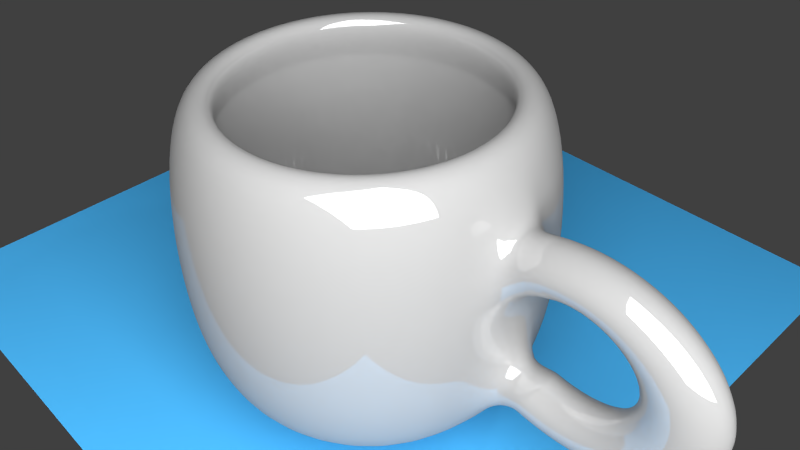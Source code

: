 # Source: alica.blend  (saved by Blender 2.74.0; exported with 4.5.12 LTS)
import bpy
from mathutils import Matrix  # noqa: F401  (used for matrix-valued properties, if any)

bpy.ops.wm.read_factory_settings(use_empty=True)
scene = bpy.context.scene
scene.name = 'Scene'

# ---- collections
col_collection_1 = bpy.data.collections.new('Collection 1'); scene.collection.children.link(col_collection_1)

# ---- materials (node trees are filled in below, after node groups)
mat_material_002 = bpy.data.materials.new('Material.002')
mat_material_002.alpha_threshold = 0.0
mat_material_002.roughness = 0.5
mat_material_001 = bpy.data.materials.new('Material.001')
mat_material_001.alpha_threshold = 0.0
mat_material_001.roughness = 0.5
mat_material = bpy.data.materials.new('Material')
mat_material.alpha_threshold = 0.0
mat_material.roughness = 0.5

# ---- material node trees
mat_material_002.use_nodes = True; mat_material_002.node_tree.nodes.clear()
_N = mat_material_002.node_tree.nodes; _L = mat_material_002.node_tree.links
n0 = _N.new('ShaderNodeOutputMaterial'); n0.name = 'Material Output'; n0.location = (300, 300)
n1 = _N.new('ShaderNodeEmission'); n1.name = 'Emission'; n1.location = (110, 300)
n1.inputs[0].default_value = (0.8, 0.8, 0.8, 1.0)
n1.inputs[1].default_value = 10.0
_L.new(n1.outputs[0], n0.inputs[0])
n0.is_active_output = True
mat_material_001.use_nodes = True; mat_material_001.node_tree.nodes.clear()
_N = mat_material_001.node_tree.nodes; _L = mat_material_001.node_tree.links
n0 = _N.new('ShaderNodeOutputMaterial'); n0.name = 'Material Output'; n0.location = (300, 300)
n1 = _N.new('ShaderNodeBsdfDiffuse'); n1.name = 'Diffuse BSDF'; n1.location = (10, 300)
n1.inputs[0].default_value = (0.06279, 0.4057, 0.8, 1.0)
_L.new(n1.outputs[0], n0.inputs[0])
n0.is_active_output = True
mat_material.use_nodes = True; mat_material.node_tree.nodes.clear()
_N = mat_material.node_tree.nodes; _L = mat_material.node_tree.links
n0 = _N.new('ShaderNodeOutputMaterial'); n0.name = 'Material Output'; n0.location = (300, 300)
n1 = _N.new('ShaderNodeMixShader'); n1.name = 'Mix Shader'; n1.location = (110, 300)
n1.inputs[0].default_value = 0.14
n2 = _N.new('ShaderNodeBsdfDiffuse'); n2.name = 'Diffuse BSDF'; n2.location = (-90, 300)
n2.inputs[0].default_value = (0.3757, 0.3757, 0.3757, 1.0)
n3 = _N.new('ShaderNodeBsdfAnisotropic'); n3.name = 'Glossy BSDF'; n3.location = (-90, 300)
n3.distribution = 'GGX'
n3.inputs[1].default_value = 0.0
_L.new(n1.outputs[0], n0.inputs[0])
_L.new(n2.outputs[0], n1.inputs[1])
_L.new(n3.outputs[0], n1.inputs[2])
n0.is_active_output = True

# ---- world
world_world = bpy.data.worlds.new('World'); scene.world = world_world
world_world.color = (0.05088, 0.05088, 0.05088)
world_world.use_sun_shadow = False
world_world.sun_shadow_jitter_overblur = 0.0
world_world.cycles.sampling_method = 'MANUAL'
world_world.cycles.sample_map_resolution = 256

# ---- cameras
cam_camera = bpy.data.cameras.new('Camera')
cam_camera.clip_end = 100.0
cam_camera.lens = 35.0
cam_camera.sensor_width = 32.0
cam_camera.sensor_height = 18.0
cam_camera.ortho_scale = 7.314
cam_camera.dof.focus_distance = 0.0

# ---- lights
light_lamp = bpy.data.lights.new('Lamp', 'POINT')
light_lamp.transmission_factor = 0.0
light_lamp.cutoff_distance = 30.0
light_lamp.energy = 100.0
light_lamp.shadow_buffer_clip_start = 1.001
light_lamp.shadow_soft_size = 0.1
light_lamp.shadow_maximum_resolution = 0.006
light_lamp.use_absolute_resolution = True
light_lamp.cycles.use_multiple_importance_sampling = False

# ---- meshes
me_plane_001 = bpy.data.meshes.new('Plane.001')
me_plane_001.from_pydata([(-1.0, -1.0, 0.0), (1.0, -1.0, 0.0), (-1.0, 1.0, 0.0), (1.0, 1.0, 0.0)], [], [(0, 1, 3, 2)])
me_plane_001.materials.append(mat_material_002)
me_plane_001.use_remesh_preserve_volume = False
me_plane_001.use_remesh_preserve_attributes = False
me_plane_001.use_mirror_vertex_groups = False
me_plane_001.update()
me_plane = bpy.data.meshes.new('Plane')
me_plane.from_pydata([(-1.0, -1.0, 0.0), (1.0, -1.0, 0.0), (-1.0, 1.0, 0.0), (1.0, 1.0, 0.0)], [], [(0, 1, 3, 2)])
me_plane.materials.append(mat_material_001)
me_plane.use_remesh_preserve_volume = False
me_plane.use_remesh_preserve_attributes = False
me_plane.use_mirror_vertex_groups = False
me_plane.update()
me_mesh_001 = bpy.data.meshes.new('Mesh.001')
me_mesh_001.from_pydata([(-1.268, -1.486, 1.668), (-0.8868, 0.0, 1.029), (-1.268, 1.486, 1.668), (-1.648, 0.0, 2.306), (-1.153, -1.486, 1.728), (-0.8438, 2.667e-12, 1.052), (-1.153, 1.486, 1.728), (-1.462, 2.667e-12, 2.404), (-1.038, -1.486, 1.773), (-0.807, 1.492e-08, 1.067), (-1.038, 1.486, 1.773), (-1.27, -1.488e-08, 2.479), (-0.9242, -1.486, 1.803), (-0.7757, 6.888e-11, 1.075), (-0.9242, 1.486, 1.803), (-1.073, 6.888e-11, 2.531), (-0.8113, -1.486, 1.819), (-0.7485, 1.596e-10, 1.079), (-0.8113, 1.486, 1.819), (-0.8741, 1.596e-10, 2.56), (-0.7001, -1.486, 1.822), (-0.7236, 3.044e-10, 1.08), (-0.7001, 1.486, 1.822), (-0.6766, 3.044e-10, 2.565), (-0.5912, -1.486, 1.813), (-0.6993, 5.134e-10, 1.077), (-0.5912, 1.486, 1.813), (-0.4831, 5.134e-10, 2.548), (-0.4851, -1.486, 1.791), (-0.6742, 1.57e-08, 1.072), (-0.4851, 1.486, 1.791), (-0.296, -1.411e-08, 2.509), (-0.3824, -1.486, 1.758), (-0.6472, 1.606e-08, 1.063), (-0.3824, 1.486, 1.758), (-0.1175, -1.374e-08, 2.452), (-0.2834, -1.486, 1.714), (-0.6179, 1.606e-09, 1.05), (-0.2834, 1.486, 1.714), (0.05111, 1.606e-09, 2.377), (-0.1887, -1.486, 1.66), (-0.5863, 2.145e-09, 1.032), (-0.1887, 1.486, 1.66), (0.2089, 2.145e-09, 2.288), (-0.09874, -1.486, 1.597), (-0.5527, -4.673e-09, 1.008), (-0.09874, 1.486, 1.597), (0.3552, 1.023e-08, 2.185), (-0.01381, -1.486, 1.525), (-0.5177, -3.944e-09, 0.9787), (-0.01381, 1.486, 1.525), (0.4901, 1.096e-08, 2.071), (0.06568, -1.486, 1.445), (-0.482, 6.054e-10, 0.9428), (0.06568, 1.486, 1.445), (0.6134, 8.056e-09, 1.947), (0.1394, -1.486, 1.358), (-0.4465, -5.926e-09, 0.9006), (0.1394, 1.486, 1.358), (0.7253, 1.643e-08, 1.815), (0.207, -1.486, 1.264), (-0.4119, 2.536e-09, 0.8525), (0.207, 1.486, 1.264), (0.8259, 9.987e-09, 1.675), (0.2682, -1.486, 1.164), (-0.379, 1.667e-08, 0.7987), (0.2682, 1.486, 1.164), (0.9154, -1.952e-09, 1.529), (0.3228, -1.486, 1.059), (-0.3485, 1.041e-08, 0.7397), (0.3228, 1.486, 1.059), (0.9941, 6.682e-09, 1.377), (0.3705, -1.486, 0.9485), (-0.3209, 9.805e-09, 0.676), (0.3705, 1.486, 0.9485), (1.062, 9.805e-09, 1.221), (0.4111, -1.486, 0.8344), (-0.2968, 1.3e-08, 0.6082), (0.4111, 1.486, 0.8344), (1.119, 9.272e-09, 1.061), (0.4445, -1.486, 0.7169), (-0.2766, 2.51e-08, 0.537), (0.4445, 1.486, 0.7169), (1.166, -4.997e-11, 0.8969), (0.4704, -1.486, 0.5967), (-0.2606, 7.906e-09, 0.4629), (0.4704, 1.486, 0.5967), (1.201, 2.001e-08, 0.7304), (0.4888, -1.486, 0.4744), (-0.2492, 1.38e-08, 0.3868), (0.4888, 1.486, 0.4744), (1.227, 1.706e-08, 0.5619), (0.4996, -1.486, 0.3506), (-0.2424, 1.597e-08, 0.3093), (0.4996, 1.486, 0.3506), (1.242, 1.789e-08, 0.392), (0.5026, -1.486, 0.2261), (-0.2405, 2.633e-08, 0.231), (0.5026, 1.486, 0.2261), (1.246, 1.054e-08, 0.2212), (0.4979, -1.486, 0.1015), (-0.2435, 1.553e-08, 0.1528), (0.4979, 1.486, 0.1015), (1.239, 2.432e-08, 0.0503), (0.4855, -1.486, -0.02251), (-0.2513, 6.614e-09, 0.07516), (0.4855, 1.486, -0.02251), (1.222, 3.618e-08, -0.1202), (0.4652, -1.486, -0.1453), (-0.2638, 1.095e-08, -0.001135), (0.4652, 1.486, -0.1453), (1.194, 3.47e-08, -0.2896), (0.4372, -1.486, -0.2663), (-0.281, 2.791e-08, -0.07545), (0.4372, 1.486, -0.2663), (1.155, 2.046e-08, -0.4572), (0.4016, -1.486, -0.3848), (-0.3026, 1.241e-08, -0.1472), (0.4016, 1.486, -0.3848), (1.106, 3.849e-08, -0.6224), (0.3584, -1.486, -0.5001), (-0.3282, 2.754e-08, -0.2157), (0.3584, 1.486, -0.5001), (1.045, 2.568e-08, -0.7845), (0.3077, -1.486, -0.6116), (-0.3577, 2.95e-08, -0.2805), (0.3077, 1.486, -0.6116), (0.9731, 2.577e-08, -0.9426), (0.2497, -1.486, -0.7186), (-0.3905, 1.918e-08, -0.341), (0.2497, 1.486, -0.7186), (0.8899, 3.781e-08, -1.096), (0.1846, -1.486, -0.8204), (-0.4262, 1.427e-08, -0.3969), (0.1846, 1.486, -0.8204), (0.7953, 4.407e-08, -1.244), (0.1125, -1.486, -0.9165), (-0.4643, 4.08e-08, -0.4479), (0.1125, 1.486, -0.9165), (0.6892, 1.845e-08, -1.385), (0.03364, -1.486, -1.006), (-0.5044, 3.355e-08, -0.4935), (0.03364, 1.486, -1.006), (0.5717, 2.61e-08, -1.519), (-0.05166, -1.486, -1.089), (-0.5459, 2.23e-08, -0.5338), (-0.05166, 1.486, -1.089), (0.4426, 3.72e-08, -1.644), (-0.1432, -1.486, -1.164), (-0.5885, 1.447e-08, -0.5687), (-0.1432, 1.486, -1.164), (0.3021, 4.427e-08, -1.759), (-0.2405, -1.486, -1.23), (-0.6316, 4.353e-08, -0.5982), (-0.2405, 1.486, -1.23), (0.1506, 1.373e-08, -1.862), (-0.3435, -1.486, -1.288), (-0.6753, 4.241e-08, -0.6226), (-0.3435, 1.486, -1.288), (-0.01173, 1.261e-08, -1.953), (-0.4516, -1.486, -1.335), (-0.7193, 1.852e-08, -0.6422), (-0.4516, 1.486, -1.335), (-0.184, 3.342e-08, -2.029), (-0.5646, -1.486, -1.373), (-0.7639, 9.074e-09, -0.657), (-0.5646, 1.486, -1.373), (-0.3654, 3.888e-08, -2.089), (-0.682, -1.486, -1.4), (-0.8095, 6.576e-09, -0.6674), (-0.682, 1.486, -1.4), (-0.5545, 3.638e-08, -2.132), (-0.8033, -1.486, -1.414), (-0.8568, 1.844e-08, -0.6732), (-0.8033, 1.486, -1.414), (-0.7499, 1.844e-08, -2.156), (-0.9282, -1.486, -1.417), (-0.9065, 1.482e-08, -0.6743), (-0.9282, 1.486, -1.417), (-0.9498, 1.482e-08, -2.16), (-1.056, -1.486, -1.407), (-0.9597, -4.335e-09, -0.67), (-1.056, 1.486, -1.407), (-1.152, 2.547e-08, -2.144), (-1.186, -1.486, -1.383), (-1.017, 5.643e-09, -0.6595), (-1.186, 1.486, -1.383), (-1.356, 5.643e-09, -2.107), (-1.319, -1.486, -1.345), (-1.079, 1.686e-14, -0.6416), (-1.319, 1.486, -1.345), (-1.558, 1.686e-14, -2.049), (-4.085, 0.01933, -3.744), (-4.085, 5.569, -3.744), (-4.085, 6.263, 3.335), (-3.723, 5.462, -3.744), (-3.678, 6.143, 3.335), (-3.376, 5.146, -3.744), (-3.287, 5.787, 3.335), (-3.056, 4.634, -3.744), (-2.927, 5.21, 3.335), (-2.775, 3.943, -3.744), (-2.611, 4.434, 3.335), (-2.544, 3.103, -3.744), (-2.352, 3.488, 3.335), (-2.373, 2.143, -3.744), (-2.159, 2.409, 3.335), (-2.268, 1.102, -3.744), (-2.04, 1.237, 3.335), (-2.232, 0.01933, -3.744), (-2.0, 0.01933, 3.335), (-2.268, -1.063, -3.744), (-2.04, -1.199, 3.335), (-2.373, -2.104, -3.744), (-2.159, -2.37, 3.335), (-2.544, -3.064, -3.744), (-2.352, -3.449, 3.335), (-2.775, -3.905, -3.744), (-2.611, -4.395, 3.335), (-3.056, -4.595, -3.744), (-2.927, -5.172, 3.335), (-3.376, -5.108, -3.744), (-3.287, -5.749, 3.335), (-3.723, -5.424, -3.744), (-3.678, -6.104, 3.335), (-4.085, -5.53, -3.744), (-4.085, -6.224, 3.335), (-4.446, -5.424, -3.744), (-4.492, -6.104, 3.335), (-4.794, -5.108, -3.744), (-4.883, -5.749, 3.335), (-5.114, -4.595, -3.744), (-5.243, -5.172, 3.335), (-5.395, -3.905, -3.744), (-5.559, -4.395, 3.335), (-5.626, -3.064, -3.744), (-5.818, -3.449, 3.335), (-5.797, -2.104, -3.744), (-6.011, -2.37, 3.335), (-5.902, -1.063, -3.744), (-6.13, -1.199, 3.335), (-5.938, 0.01934, -3.744), (-6.17, 0.01934, 3.335), (-5.902, 1.102, -3.744), (-6.13, 1.237, 3.335), (-5.797, 2.143, -3.744), (-6.011, 2.409, 3.335), (-5.626, 3.103, -3.744), (-5.818, 3.488, 3.335), (-5.395, 3.943, -3.744), (-5.559, 4.434, 3.335), (-5.114, 4.634, -3.744), (-5.243, 5.21, 3.335), (-4.794, 5.146, -3.744), (-4.883, 5.787, 3.335), (-4.446, 5.462, -3.744), (-4.492, 6.143, 3.335), (-4.085, 6.956, -2.211), (-4.085, 7.303, -0.7169), (-4.085, 7.303, 0.8925), (-4.085, 6.956, 2.387), (-3.633, 6.823, 2.387), (-3.611, 7.163, 0.8925), (-3.611, 7.163, -0.7169), (-3.633, 6.823, -2.211), (-3.199, 6.428, 2.387), (-3.154, 6.749, 0.8925), (-3.154, 6.749, -0.7169), (-3.199, 6.428, -2.211), (-2.798, 5.787, 2.387), (-2.734, 6.076, 0.8925), (-2.734, 6.076, -0.7169), (-2.798, 5.787, -2.211), (-2.447, 4.925, 2.387), (-2.365, 5.17, 0.8925), (-2.365, 5.17, -0.7169), (-2.447, 4.925, -2.211), (-2.159, 3.873, 2.387), (-2.063, 4.066, 0.8925), (-2.063, 4.066, -0.7169), (-2.159, 3.873, -2.211), (-1.945, 2.674, 2.387), (-1.838, 2.807, 0.8925), (-1.838, 2.807, -0.7169), (-1.945, 2.674, -2.211), (-1.813, 1.373, 2.387), (-1.7, 1.44, 0.8925), (-1.7, 1.44, -0.7169), (-1.813, 1.373, -2.211), (-1.769, 0.01933, 2.387), (-1.653, 0.01933, 0.8925), (-1.653, 0.01933, -0.7169), (-1.769, 0.01933, -2.211), (-1.813, -1.334, 2.387), (-1.7, -1.402, 0.8925), (-1.7, -1.402, -0.7169), (-1.813, -1.334, -2.211), (-1.945, -2.635, 2.387), (-1.838, -2.768, 0.8925), (-1.838, -2.768, -0.7169), (-1.945, -2.635, -2.211), (-2.159, -3.835, 2.387), (-2.063, -4.027, 0.8925), (-2.063, -4.027, -0.7169), (-2.159, -3.835, -2.211), (-2.447, -4.886, 2.387), (-2.365, -5.131, 0.8925), (-2.365, -5.131, -0.7169), (-2.447, -4.886, -2.211), (-2.798, -5.749, 2.387), (-2.734, -6.037, 0.8925), (-2.734, -6.037, -0.7169), (-2.798, -5.749, -2.211), (-3.199, -6.39, 2.387), (-3.154, -6.71, 0.8925), (-3.154, -6.71, -0.7169), (-3.199, -6.39, -2.211), (-3.633, -6.784, 2.387), (-3.611, -7.125, 0.8925), (-3.611, -7.125, -0.7169), (-3.633, -6.784, -2.211), (-4.085, -6.918, 2.387), (-4.085, -7.265, 0.8925), (-4.085, -7.265, -0.7169), (-4.085, -6.918, -2.211), (-4.537, -6.784, 2.387), (-4.559, -7.125, 0.8925), (-4.559, -7.125, -0.7169), (-4.537, -6.784, -2.211), (-4.971, -6.39, 2.387), (-5.016, -6.71, 0.8925), (-5.016, -6.71, -0.7169), (-4.971, -6.39, -2.211), (-5.372, -5.749, 2.387), (-5.436, -6.037, 0.8925), (-5.436, -6.037, -0.7169), (-5.372, -5.749, -2.211), (-5.723, -4.886, 2.387), (-5.805, -5.131, 0.8925), (-5.805, -5.131, -0.7169), (-5.723, -4.886, -2.211), (-6.011, -3.835, 2.387), (-6.107, -4.027, 0.8925), (-6.107, -4.027, -0.7169), (-6.011, -3.835, -2.211), (-6.225, -2.635, 2.387), (-6.332, -2.768, 0.8925), (-6.332, -2.768, -0.7169), (-6.225, -2.635, -2.211), (-6.357, -1.334, 2.387), (-6.47, -1.402, 0.8925), (-6.47, -1.402, -0.7169), (-6.357, -1.334, -2.211), (-6.401, 0.01934, 2.387), (-6.517, 0.01934, 0.8925), (-6.517, 0.01934, -0.7169), (-6.401, 0.01934, -2.211), (-6.357, 1.373, 2.387), (-6.47, 1.44, 0.8925), (-6.47, 1.44, -0.7169), (-6.357, 1.373, -2.211), (-6.225, 2.674, 2.387), (-6.332, 2.807, 0.8925), (-6.332, 2.807, -0.7169), (-6.225, 2.674, -2.211), (-6.011, 3.873, 2.387), (-6.107, 4.066, 0.8925), (-6.107, 4.066, -0.7169), (-6.011, 3.873, -2.211), (-5.723, 4.925, 2.387), (-5.805, 5.17, 0.8925), (-5.805, 5.17, -0.7169), (-5.723, 4.925, -2.211), (-5.372, 5.787, 2.387), (-5.436, 6.076, 0.8925), (-5.436, 6.076, -0.7169), (-5.372, 5.787, -2.211), (-4.971, 6.428, 2.387), (-5.016, 6.749, 0.8925), (-5.016, 6.749, -0.7169), (-4.971, 6.428, -2.211), (-4.537, 6.823, 2.387), (-4.559, 7.163, 0.8925), (-4.559, 7.163, -0.7169), (-4.537, 6.823, -2.211), (-4.085, 5.014, 3.335), (-3.76, 4.918, 3.335), (-3.447, 4.634, 3.335), (-3.158, 4.172, 3.335), (-2.906, 3.551, 3.335), (-2.698, 2.794, 3.335), (-2.544, 1.931, 3.335), (-2.449, 0.9937, 3.335), (-2.417, 0.01933, 3.335), (-2.449, -0.9551, 3.335), (-2.544, -1.892, 3.335), (-2.698, -2.756, 3.335), (-2.906, -3.512, 3.335), (-3.158, -4.134, 3.335), (-3.447, -4.595, 3.335), (-3.76, -4.879, 3.335), (-4.085, -4.975, 3.335), (-4.41, -4.879, 3.335), (-4.723, -4.595, 3.335), (-5.012, -4.134, 3.335), (-5.264, -3.512, 3.335), (-5.472, -2.756, 3.335), (-5.626, -1.892, 3.335), (-5.721, -0.9551, 3.335), (-5.753, 0.01934, 3.335), (-5.721, 0.9937, 3.335), (-5.626, 1.931, 3.335), (-5.472, 2.794, 3.335), (-5.264, 3.551, 3.335), (-5.012, 4.172, 3.335), (-4.723, 4.634, 3.335), (-4.41, 4.918, 3.335), (-4.085, 5.45, 2.404), (-3.731, 5.346, 2.404), (-3.391, 5.037, 2.404), (-3.078, 4.535, 2.404), (-2.803, 3.86, 2.404), (-2.577, 3.037, 2.404), (-2.41, 2.098, 2.404), (-2.307, 1.079, 2.404), (-2.272, 0.01933, 2.404), (-2.307, -1.04, 2.404), (-2.41, -2.059, 2.404), (-2.577, -2.998, 2.404), (-2.803, -3.821, 2.404), (-3.078, -4.496, 2.404), (-3.391, -4.998, 2.404), (-3.731, -5.307, 2.404), (-4.085, -5.412, 2.404), (-4.439, -5.307, 2.404), (-4.779, -4.998, 2.404), (-5.092, -4.496, 2.404), (-5.367, -3.821, 2.404), (-5.593, -2.998, 2.404), (-5.76, -2.059, 2.404), (-5.863, -1.04, 2.404), (-5.898, 0.01934, 2.404), (-5.863, 1.079, 2.404), (-5.76, 2.098, 2.404), (-5.593, 3.037, 2.404), (-5.367, 3.86, 2.404), (-5.092, 4.535, 2.404), (-4.779, 5.037, 2.404), (-4.439, 5.346, 2.404), (-4.085, 5.45, 2.404), (-3.731, 5.346, 2.404), (-3.391, 5.037, 2.404), (-3.078, 4.535, 2.404), (-2.803, 3.86, 2.404), (-2.577, 3.037, 2.404), (-2.41, 2.098, 2.404), (-2.307, 1.079, 2.404), (-2.272, 0.01933, 2.404), (-2.307, -1.04, 2.404), (-2.41, -2.059, 2.404), (-2.577, -2.998, 2.404), (-2.803, -3.821, 2.404), (-3.078, -4.496, 2.404), (-3.391, -4.998, 2.404), (-3.731, -5.307, 2.404), (-4.085, -5.412, 2.404), (-4.439, -5.307, 2.404), (-4.779, -4.998, 2.404), (-5.092, -4.496, 2.404), (-5.367, -3.821, 2.404), (-5.593, -2.998, 2.404), (-5.76, -2.059, 2.404), (-5.863, -1.04, 2.404), (-5.898, 0.01934, 2.404), (-5.863, 1.079, 2.404), (-5.76, 2.098, 2.404), (-5.593, 3.037, 2.404), (-5.367, 3.86, 2.404), (-5.092, 4.535, 2.404), (-4.779, 5.037, 2.404), (-4.439, 5.346, 2.404), (-4.085, 5.659, 0.9146), (-3.718, 5.551, 0.9146), (-3.364, 5.23, 0.9146), (-3.039, 4.709, 0.9146), (-2.753, 4.007, 0.9146), (-2.519, 3.153, 0.9146), (-2.345, 2.178, 0.9146), (-2.238, 1.12, 0.9146), (-2.202, 0.01933, 0.9146), (-2.238, -1.081, 0.9146), (-2.345, -2.139, 0.9146), (-2.519, -3.114, 0.9146), (-2.753, -3.968, 0.9146), (-3.039, -4.67, 0.9146), (-3.364, -5.191, 0.9146), (-3.718, -5.512, 0.9146), (-4.085, -5.62, 0.9146), (-4.452, -5.512, 0.9146), (-4.806, -5.191, 0.9146), (-5.131, -4.67, 0.9146), (-5.417, -3.968, 0.9146), (-5.651, -3.114, 0.9146), (-5.825, -2.139, 0.9146), (-5.932, -1.081, 0.9146), (-5.968, 0.01934, 0.9146), (-5.932, 1.12, 0.9146), (-5.825, 2.178, 0.9146), (-5.651, 3.153, 0.9146), (-5.417, 4.007, 0.9146), (-5.131, 4.709, 0.9146), (-4.806, 5.23, 0.9146), (-4.452, 5.551, 0.9146), (-4.085, 5.659, -0.6679), (-3.718, 5.551, -0.6679), (-3.364, 5.23, -0.6679), (-3.039, 4.709, -0.6679), (-2.753, 4.007, -0.6679), (-2.519, 3.153, -0.6679), (-2.345, 2.178, -0.6679), (-2.238, 1.12, -0.6679), (-2.202, 0.01933, -0.6679), (-2.238, -1.081, -0.6679), (-2.345, -2.139, -0.6679), (-2.519, -3.114, -0.6679), (-2.753, -3.968, -0.6679), (-3.039, -4.67, -0.6679), (-3.364, -5.191, -0.6679), (-3.718, -5.512, -0.6679), (-4.085, -5.62, -0.6679), (-4.452, -5.512, -0.6679), (-4.806, -5.191, -0.6679), (-5.131, -4.67, -0.6679), (-5.417, -3.968, -0.6679), (-5.651, -3.114, -0.6679), (-5.825, -2.139, -0.6679), (-5.932, -1.081, -0.6679), (-5.968, 0.01934, -0.6679), (-5.932, 1.12, -0.6679), (-5.825, 2.178, -0.6679), (-5.651, 3.153, -0.6679), (-5.417, 4.007, -0.6679), (-5.131, 4.709, -0.6679), (-4.806, 5.23, -0.6679), (-4.452, 5.551, -0.6679), (-4.085, 4.975, -2.809), (-3.762, 4.88, -2.809), (-3.452, 4.598, -2.809), (-3.166, 4.14, -2.809), (-2.915, 3.523, -2.809), (-2.709, 2.772, -2.809), (-2.556, 1.916, -2.809), (-2.462, 0.9861, -2.809), (-2.43, 0.01933, -2.809), (-2.462, -0.9474, -2.809), (-2.556, -1.877, -2.809), (-2.709, -2.734, -2.809), (-2.915, -3.485, -2.809), (-3.166, -4.101, -2.809), (-3.452, -4.559, -2.809), (-3.762, -4.841, -2.809), (-4.085, -4.936, -2.809), (-4.408, -4.841, -2.809), (-4.718, -4.559, -2.809), (-5.004, -4.101, -2.809), (-5.255, -3.485, -2.809), (-5.461, -2.734, -2.809), (-5.614, -1.877, -2.809), (-5.708, -0.9474, -2.809), (-5.74, 0.01934, -2.809), (-5.708, 0.9861, -2.809), (-5.614, 1.916, -2.809), (-5.461, 2.772, -2.809), (-5.255, 3.523, -2.809), (-5.004, 4.14, -2.809), (-4.718, 4.598, -2.809), (-4.408, 4.88, -2.809), (-4.085, 0.01933, -2.809)], [], [(0, 4, 7, 3), (1, 5, 4, 0), (2, 6, 5, 1), (3, 7, 6, 2), (4, 8, 11, 7), (5, 9, 8, 4), (6, 10, 9, 5), (7, 11, 10, 6), (8, 12, 15, 11), (9, 13, 12, 8), (10, 14, 13, 9), (11, 15, 14, 10), (12, 16, 19, 15), (13, 17, 16, 12), (14, 18, 17, 13), (15, 19, 18, 14), (16, 20, 23, 19), (17, 21, 20, 16), (18, 22, 21, 17), (19, 23, 22, 18), (20, 24, 27, 23), (21, 25, 24, 20), (22, 26, 25, 21), (23, 27, 26, 22), (24, 28, 31, 27), (25, 29, 28, 24), (26, 30, 29, 25), (27, 31, 30, 26), (28, 32, 35, 31), (29, 33, 32, 28), (30, 34, 33, 29), (31, 35, 34, 30), (32, 36, 39, 35), (33, 37, 36, 32), (34, 38, 37, 33), (35, 39, 38, 34), (36, 40, 43, 39), (37, 41, 40, 36), (38, 42, 41, 37), (39, 43, 42, 38), (40, 44, 47, 43), (41, 45, 44, 40), (42, 46, 45, 41), (43, 47, 46, 42), (44, 48, 51, 47), (45, 49, 48, 44), (46, 50, 49, 45), (47, 51, 50, 46), (48, 52, 55, 51), (49, 53, 52, 48), (50, 54, 53, 49), (51, 55, 54, 50), (52, 56, 59, 55), (53, 57, 56, 52), (54, 58, 57, 53), (55, 59, 58, 54), (56, 60, 63, 59), (57, 61, 60, 56), (58, 62, 61, 57), (59, 63, 62, 58), (60, 64, 67, 63), (61, 65, 64, 60), (62, 66, 65, 61), (63, 67, 66, 62), (64, 68, 71, 67), (65, 69, 68, 64), (66, 70, 69, 65), (67, 71, 70, 66), (68, 72, 75, 71), (69, 73, 72, 68), (70, 74, 73, 69), (71, 75, 74, 70), (72, 76, 79, 75), (73, 77, 76, 72), (74, 78, 77, 73), (75, 79, 78, 74), (76, 80, 83, 79), (77, 81, 80, 76), (78, 82, 81, 77), (79, 83, 82, 78), (80, 84, 87, 83), (81, 85, 84, 80), (82, 86, 85, 81), (83, 87, 86, 82), (84, 88, 91, 87), (85, 89, 88, 84), (86, 90, 89, 85), (87, 91, 90, 86), (88, 92, 95, 91), (89, 93, 92, 88), (90, 94, 93, 89), (91, 95, 94, 90), (92, 96, 99, 95), (93, 97, 96, 92), (94, 98, 97, 93), (95, 99, 98, 94), (96, 100, 103, 99), (97, 101, 100, 96), (98, 102, 101, 97), (99, 103, 102, 98), (100, 104, 107, 103), (101, 105, 104, 100), (102, 106, 105, 101), (103, 107, 106, 102), (104, 108, 111, 107), (105, 109, 108, 104), (106, 110, 109, 105), (107, 111, 110, 106), (108, 112, 115, 111), (109, 113, 112, 108), (110, 114, 113, 109), (111, 115, 114, 110), (112, 116, 119, 115), (113, 117, 116, 112), (114, 118, 117, 113), (115, 119, 118, 114), (116, 120, 123, 119), (117, 121, 120, 116), (118, 122, 121, 117), (119, 123, 122, 118), (120, 124, 127, 123), (121, 125, 124, 120), (122, 126, 125, 121), (123, 127, 126, 122), (124, 128, 131, 127), (125, 129, 128, 124), (126, 130, 129, 125), (127, 131, 130, 126), (128, 132, 135, 131), (129, 133, 132, 128), (130, 134, 133, 129), (131, 135, 134, 130), (132, 136, 139, 135), (133, 137, 136, 132), (134, 138, 137, 133), (135, 139, 138, 134), (136, 140, 143, 139), (137, 141, 140, 136), (138, 142, 141, 137), (139, 143, 142, 138), (140, 144, 147, 143), (141, 145, 144, 140), (142, 146, 145, 141), (143, 147, 146, 142), (144, 148, 151, 147), (145, 149, 148, 144), (146, 150, 149, 145), (147, 151, 150, 146), (148, 152, 155, 151), (149, 153, 152, 148), (150, 154, 153, 149), (151, 155, 154, 150), (152, 156, 159, 155), (153, 157, 156, 152), (154, 158, 157, 153), (155, 159, 158, 154), (156, 160, 163, 159), (157, 161, 160, 156), (158, 162, 161, 157), (159, 163, 162, 158), (160, 164, 167, 163), (161, 165, 164, 160), (162, 166, 165, 161), (163, 167, 166, 162), (164, 168, 171, 167), (165, 169, 168, 164), (166, 170, 169, 165), (167, 171, 170, 166), (168, 172, 175, 171), (169, 173, 172, 168), (170, 174, 173, 169), (171, 175, 174, 170), (172, 176, 179, 175), (173, 177, 176, 172), (174, 178, 177, 173), (175, 179, 178, 174), (176, 180, 183, 179), (177, 181, 180, 176), (178, 182, 181, 177), (179, 183, 182, 178), (180, 184, 187, 183), (181, 185, 184, 180), (182, 186, 185, 181), (183, 187, 186, 182), (184, 188, 191, 187), (185, 189, 188, 184), (186, 190, 189, 185), (187, 191, 190, 186), (192, 193, 195), (260, 194, 196, 261), (192, 195, 197), (261, 196, 198, 265), (192, 197, 199), (265, 198, 200, 269), (192, 199, 201), (269, 200, 202, 273), (192, 201, 203), (273, 202, 204, 277), (192, 203, 205), (277, 204, 206, 281), (192, 205, 207), (281, 206, 208, 285), (192, 207, 209), (285, 208, 210, 289), (192, 209, 211), (289, 210, 212, 293), (192, 211, 213), (293, 212, 214, 297), (192, 213, 215), (297, 214, 216, 301), (192, 215, 217), (301, 216, 218, 305), (192, 217, 219), (305, 218, 220, 309), (192, 219, 221), (309, 220, 222, 313), (192, 221, 223), (313, 222, 224, 317), (192, 223, 225), (317, 224, 226, 321), (192, 225, 227), (321, 226, 228, 325), (192, 227, 229), (325, 228, 230, 329), (192, 229, 231), (329, 230, 232, 333), (192, 231, 233), (333, 232, 234, 337), (192, 233, 235), (337, 234, 236, 341), (192, 235, 237), (341, 236, 238, 345), (192, 237, 239), (345, 238, 240, 349), (192, 239, 241), (349, 240, 242, 353), (192, 241, 243), (353, 242, 244, 357), (192, 243, 245), (357, 244, 246, 361), (192, 245, 247), (361, 246, 248, 365), (192, 247, 249), (365, 248, 250, 369), (192, 249, 251), (369, 250, 252, 373), (192, 251, 253), (373, 252, 254, 377), (192, 253, 255), (377, 254, 256, 381), (192, 255, 193), (381, 256, 194, 260), (255, 384, 257, 193), (384, 383, 258, 257), (383, 382, 259, 258), (382, 381, 260, 259), (253, 380, 384, 255), (380, 379, 383, 384), (379, 378, 382, 383), (378, 377, 381, 382), (251, 376, 380, 253), (376, 375, 379, 380), (375, 374, 378, 379), (374, 373, 377, 378), (249, 372, 376, 251), (372, 371, 375, 376), (371, 370, 374, 375), (370, 369, 373, 374), (247, 368, 372, 249), (368, 367, 371, 372), (367, 366, 370, 371), (366, 365, 369, 370), (245, 364, 368, 247), (364, 363, 367, 368), (363, 362, 366, 367), (362, 361, 365, 366), (243, 360, 364, 245), (360, 359, 363, 364), (359, 358, 362, 363), (358, 357, 361, 362), (241, 356, 360, 243), (356, 355, 359, 360), (355, 354, 358, 359), (354, 353, 357, 358), (239, 352, 356, 241), (352, 351, 355, 356), (351, 350, 354, 355), (350, 349, 353, 354), (237, 348, 352, 239), (348, 347, 351, 352), (347, 346, 350, 351), (346, 345, 349, 350), (235, 344, 348, 237), (344, 343, 347, 348), (343, 342, 346, 347), (342, 341, 345, 346), (233, 340, 344, 235), (340, 339, 343, 344), (339, 338, 342, 343), (338, 337, 341, 342), (231, 336, 340, 233), (336, 335, 339, 340), (335, 334, 338, 339), (334, 333, 337, 338), (229, 332, 336, 231), (332, 331, 335, 336), (331, 330, 334, 335), (330, 329, 333, 334), (227, 328, 332, 229), (328, 327, 331, 332), (327, 326, 330, 331), (326, 325, 329, 330), (225, 324, 328, 227), (324, 323, 327, 328), (323, 322, 326, 327), (322, 321, 325, 326), (223, 320, 324, 225), (320, 319, 323, 324), (319, 318, 322, 323), (318, 317, 321, 322), (221, 316, 320, 223), (316, 315, 319, 320), (315, 314, 318, 319), (314, 313, 317, 318), (219, 312, 316, 221), (312, 311, 315, 316), (311, 310, 314, 315), (310, 309, 313, 314), (217, 308, 312, 219), (308, 307, 311, 312), (307, 306, 310, 311), (306, 305, 309, 310), (215, 304, 308, 217), (304, 303, 307, 308), (303, 302, 306, 307), (302, 301, 305, 306), (213, 300, 304, 215), (300, 299, 303, 304), (299, 298, 302, 303), (298, 297, 301, 302), (211, 296, 300, 213), (296, 295, 299, 300), (295, 294, 298, 299), (294, 293, 297, 298), (209, 292, 296, 211), (291, 290, 294, 295), (207, 288, 292, 209), (287, 286, 290, 291), (205, 284, 288, 207), (284, 283, 287, 288), (283, 282, 286, 287), (282, 281, 285, 286), (203, 280, 284, 205), (280, 279, 283, 284), (279, 278, 282, 283), (278, 277, 281, 282), (201, 276, 280, 203), (276, 275, 279, 280), (275, 274, 278, 279), (274, 273, 277, 278), (199, 272, 276, 201), (272, 271, 275, 276), (271, 270, 274, 275), (270, 269, 273, 274), (197, 268, 272, 199), (268, 267, 271, 272), (267, 266, 270, 271), (266, 265, 269, 270), (195, 264, 268, 197), (264, 263, 267, 268), (263, 262, 266, 267), (262, 261, 265, 266), (193, 257, 264, 195), (257, 258, 263, 264), (258, 259, 262, 263), (259, 260, 261, 262), (0, 3, 289, 293, 294), (3, 2, 286, 285, 289), (0, 294, 290, 1), (1, 290, 286, 2), (188, 189, 291, 295, 296), (188, 296, 292, 191), (190, 288, 287, 291, 189), (191, 292, 288, 190), (254, 252, 414, 415), (232, 230, 403, 404), (210, 208, 392, 393), (242, 240, 408, 409), (198, 196, 386, 387), (220, 218, 397, 398), (194, 256, 416, 385), (252, 250, 413, 414), (230, 228, 402, 403), (208, 206, 391, 392), (240, 238, 407, 408), (218, 216, 396, 397), (250, 248, 412, 413), (228, 226, 401, 402), (206, 204, 390, 391), (238, 236, 406, 407), (216, 214, 395, 396), (248, 246, 411, 412), (204, 202, 389, 390), (226, 224, 400, 401), (236, 234, 405, 406), (214, 212, 394, 395), (246, 244, 410, 411), (202, 200, 388, 389), (224, 222, 399, 400), (256, 254, 415, 416), (234, 232, 404, 405), (196, 194, 385, 386), (212, 210, 393, 394), (244, 242, 409, 410), (200, 198, 387, 388), (222, 220, 398, 399), (413, 412, 444, 445), (402, 401, 433, 434), (391, 390, 422, 423), (411, 410, 442, 443), (389, 388, 420, 421), (400, 399, 431, 432), (409, 408, 440, 441), (387, 386, 418, 419), (398, 397, 429, 430), (407, 406, 438, 439), (396, 395, 427, 428), (416, 415, 447, 448), (405, 404, 436, 437), (394, 393, 425, 426), (414, 413, 445, 446), (403, 402, 434, 435), (392, 391, 423, 424), (412, 411, 443, 444), (390, 389, 421, 422), (401, 400, 432, 433), (410, 409, 441, 442), (388, 387, 419, 420), (399, 398, 430, 431), (408, 407, 439, 440), (386, 385, 417, 418), (397, 396, 428, 429), (385, 416, 448, 417), (406, 405, 437, 438), (395, 394, 426, 427), (415, 414, 446, 447), (404, 403, 435, 436), (393, 392, 424, 425), (447, 446, 478, 479), (436, 435, 467, 468), (425, 424, 456, 457), (445, 444, 476, 477), (434, 433, 465, 466), (423, 422, 454, 455), (443, 442, 474, 475), (421, 420, 452, 453), (432, 431, 463, 464), (441, 440, 472, 473), (419, 418, 450, 451), (430, 429, 461, 462), (439, 438, 470, 471), (428, 427, 459, 460), (448, 447, 479, 480), (437, 436, 468, 469), (426, 425, 457, 458), (446, 445, 477, 478), (435, 434, 466, 467), (424, 423, 455, 456), (444, 443, 475, 476), (422, 421, 453, 454), (433, 432, 464, 465), (442, 441, 473, 474), (420, 419, 451, 452), (431, 430, 462, 463), (440, 439, 471, 472), (418, 417, 449, 450), (429, 428, 460, 461), (417, 448, 480, 449), (438, 437, 469, 470), (427, 426, 458, 459), (449, 480, 512, 481), (470, 469, 501, 502), (459, 458, 490, 491), (479, 478, 510, 511), (468, 467, 499, 500), (457, 456, 488, 489), (477, 476, 508, 509), (466, 465, 497, 498), (455, 454, 486, 487), (475, 474, 506, 507), (453, 452, 484, 485), (464, 463, 495, 496), (473, 472, 504, 505), (451, 450, 482, 483), (462, 461, 493, 494), (471, 470, 502, 503), (460, 459, 491, 492), (480, 479, 511, 512), (469, 468, 500, 501), (458, 457, 489, 490), (478, 477, 509, 510), (467, 466, 498, 499), (456, 455, 487, 488), (476, 475, 507, 508), (454, 453, 485, 486), (465, 464, 496, 497), (474, 473, 505, 506), (452, 451, 483, 484), (463, 462, 494, 495), (472, 471, 503, 504), (450, 449, 481, 482), (461, 460, 492, 493), (504, 503, 535, 536), (482, 481, 513, 514), (493, 492, 524, 525), (481, 512, 544, 513), (502, 501, 533, 534), (491, 490, 522, 523), (511, 510, 542, 543), (500, 499, 531, 532), (489, 488, 520, 521), (509, 508, 540, 541), (498, 497, 529, 530), (487, 486, 518, 519), (507, 506, 538, 539), (485, 484, 516, 517), (496, 495, 527, 528), (505, 504, 536, 537), (483, 482, 514, 515), (494, 493, 525, 526), (503, 502, 534, 535), (492, 491, 523, 524), (512, 511, 543, 544), (501, 500, 532, 533), (490, 489, 521, 522), (510, 509, 541, 542), (499, 498, 530, 531), (488, 487, 519, 520), (508, 507, 539, 540), (486, 485, 517, 518), (497, 496, 528, 529), (506, 505, 537, 538), (484, 483, 515, 516), (495, 494, 526, 527), (538, 537, 569, 570), (516, 515, 547, 548), (527, 526, 558, 559), (536, 535, 567, 568), (514, 513, 545, 546), (525, 524, 556, 557), (513, 544, 576, 545), (534, 533, 565, 566), (523, 522, 554, 555), (543, 542, 574, 575), (532, 531, 563, 564), (521, 520, 552, 553), (541, 540, 572, 573), (530, 529, 561, 562), (519, 518, 550, 551), (539, 538, 570, 571), (517, 516, 548, 549), (528, 527, 559, 560), (537, 536, 568, 569), (515, 514, 546, 547), (526, 525, 557, 558), (535, 534, 566, 567), (524, 523, 555, 556), (544, 543, 575, 576), (533, 532, 564, 565), (522, 521, 553, 554), (542, 541, 573, 574), (531, 530, 562, 563), (520, 519, 551, 552), (540, 539, 571, 572), (518, 517, 549, 550), (529, 528, 560, 561), (572, 571, 577), (550, 549, 577), (561, 560, 577), (570, 569, 577), (548, 547, 577), (559, 558, 577), (568, 567, 577), (546, 545, 577), (557, 556, 577), (545, 576, 577), (566, 565, 577), (555, 554, 577), (575, 574, 577), (564, 563, 577), (553, 552, 577), (573, 572, 577), (562, 561, 577), (551, 550, 577), (571, 570, 577), (549, 548, 577), (560, 559, 577), (569, 568, 577), (547, 546, 577), (558, 557, 577), (567, 566, 577), (556, 555, 577), (576, 575, 577), (565, 564, 577), (554, 553, 577), (574, 573, 577), (563, 562, 577), (552, 551, 577)])
me_mesh_001.polygons.foreach_set('use_smooth', [True] * 608)
me_mesh_001.materials.append(mat_material)
me_mesh_001.use_remesh_preserve_volume = False
me_mesh_001.use_remesh_preserve_attributes = False
me_mesh_001.use_mirror_vertex_groups = False
me_mesh_001.update()

# ---- objects
ob_plane_001 = bpy.data.objects.new('Plane.001', me_plane_001)
ob_plane = bpy.data.objects.new('Plane', me_plane)
ob_nurbspath = bpy.data.objects.new('NurbsPath', me_mesh_001)
ob_lamp = bpy.data.objects.new('Lamp', light_lamp)
ob_camera = bpy.data.objects.new('Camera', cam_camera)

# ---- transforms, parenting, visibility, modifiers, constraints
ob_plane_001.location = (7.656, -6.515, 5.571)
ob_plane_001.rotation_euler = (5.565e-08, 0.7854, 1.344e-07)
ob_plane_001.scale = (5.0, 5.0, 5.0)
ob_plane_001.lineart.crease_threshold = 0.0
ob_plane.location = (0.9519, 0.4482, -0.6112)
ob_plane.scale = (3.0, 3.0, 3.0)
ob_plane.lineart.crease_threshold = 0.0
ob_nurbspath.location = (4.126, -0.3968, 0.9759)
ob_nurbspath.scale = (0.5685, 0.1898, 0.3562)
ob_nurbspath.lineart.crease_threshold = 0.0
_m = ob_nurbspath.modifiers.new('Subsurf', 'SUBSURF')
_m.uv_smooth = 'PRESERVE_CORNERS'
_m.levels = 3
_m.render_levels = 3
_m.show_only_control_edges = False
ob_lamp.location = (4.076, 1.005, 5.904)
ob_lamp.rotation_euler = (0.6503, 0.05522, 1.866)
ob_lamp.lock_rotations_4d = False
ob_lamp.empty_display_type = 'ARROWS'
ob_lamp.color = (0.0, 0.0, 0.0, 0.0)
ob_lamp.lineart.crease_threshold = 0.0
ob_camera.location = (5.616, -3.693, 4.924)
ob_camera.rotation_euler = (0.9063, 0.009693, 0.8061)
ob_camera.lock_rotations_4d = False
ob_camera.empty_display_type = 'ARROWS'
ob_camera.color = (0.0, 0.0, 0.0, 0.0)
ob_camera.display_type = 'WIRE'
ob_camera.lineart.crease_threshold = 0.0

# ---- collection membership
col_collection_1.objects.link(ob_plane_001)
col_collection_1.objects.link(ob_plane)
col_collection_1.objects.link(ob_nurbspath)
col_collection_1.objects.link(ob_lamp)
col_collection_1.objects.link(ob_camera)

# ---- scene / render settings (as saved in the file)
scene.camera = ob_camera
scene.frame_start = 1; scene.frame_end = 250; scene.frame_set(0)
scene.render.engine = 'CYCLES'
scene.render.resolution_percentage = 50
scene.render.dither_intensity = 0.0
scene.cycles.use_denoising = False
scene.cycles.samples = 250
scene.cycles.sampling_pattern = 'TABULATED_SOBOL'
scene.cycles.light_sampling_threshold = 0.0
scene.cycles.use_adaptive_sampling = False
scene.cycles.use_light_tree = False
scene.cycles.blur_glossy = 0.0
scene.cycles.pixel_filter_type = 'GAUSSIAN'
scene.cycles.sample_clamp_indirect = 0.98
scene.view_settings.view_transform = 'Standard'
bpy.context.view_layer.update()
